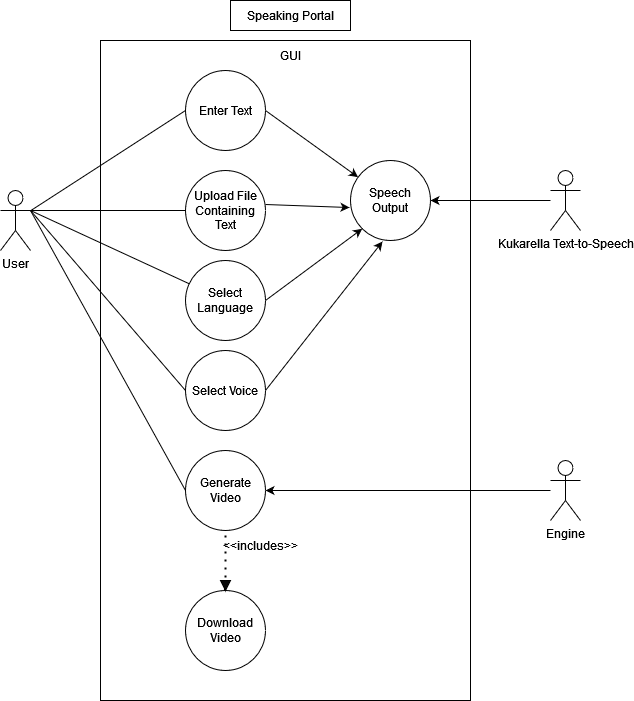

The diagram above was exported from draw.io. Its source (the exported page's mxGraphModel, read from the mxfile embedded in the PNG):
<mxGraphModel dx="1422" dy="819" grid="1" gridSize="10" guides="1" tooltips="1" connect="1" arrows="1" fold="1" page="1" pageScale="1" pageWidth="850" pageHeight="1100" math="0" shadow="0">
  <root>
    <mxCell id="0" />
    <mxCell id="1" parent="0" />
    <mxCell id="Ed82sghwOtVHDbgMphAC-2" value="&lt;div&gt;User&lt;/div&gt;&lt;div&gt;&lt;br&gt;&lt;/div&gt;" style="shape=umlActor;verticalLabelPosition=bottom;verticalAlign=top;html=1;outlineConnect=0;" parent="1" vertex="1">
      <mxGeometry x="150" y="190" width="30" height="60" as="geometry" />
    </mxCell>
    <mxCell id="Ed82sghwOtVHDbgMphAC-3" value="" style="rounded=0;whiteSpace=wrap;html=1;" parent="1" vertex="1">
      <mxGeometry x="250" y="40" width="370" height="660" as="geometry" />
    </mxCell>
    <mxCell id="Ed82sghwOtVHDbgMphAC-4" value="&lt;div&gt;Kukarella Text-to-Speech&lt;/div&gt;&lt;div&gt;&lt;br&gt;&lt;/div&gt;" style="shape=umlActor;verticalLabelPosition=bottom;verticalAlign=top;html=1;outlineConnect=0;" parent="1" vertex="1">
      <mxGeometry x="700" y="170" width="30" height="60" as="geometry" />
    </mxCell>
    <mxCell id="Ed82sghwOtVHDbgMphAC-9" value="Speech Output" style="ellipse;whiteSpace=wrap;html=1;aspect=fixed;" parent="1" vertex="1">
      <mxGeometry x="500" y="160" width="80" height="80" as="geometry" />
    </mxCell>
    <mxCell id="Ed82sghwOtVHDbgMphAC-10" value="&lt;div&gt;&lt;br&gt;&lt;/div&gt;&lt;div&gt;Enter Text&lt;/div&gt;&lt;div&gt;&lt;br&gt;&lt;/div&gt;" style="ellipse;whiteSpace=wrap;html=1;aspect=fixed;" parent="1" vertex="1">
      <mxGeometry x="335" y="70" width="80" height="80" as="geometry" />
    </mxCell>
    <mxCell id="Ed82sghwOtVHDbgMphAC-11" value="Upload File Containing Text" style="ellipse;whiteSpace=wrap;html=1;aspect=fixed;" parent="1" vertex="1">
      <mxGeometry x="335" y="170" width="80" height="80" as="geometry" />
    </mxCell>
    <mxCell id="Ed82sghwOtVHDbgMphAC-12" value="&lt;div&gt;&lt;br&gt;&lt;/div&gt;&lt;div&gt;Select Language&lt;/div&gt;&lt;div&gt;&lt;br&gt;&lt;/div&gt;" style="ellipse;whiteSpace=wrap;html=1;aspect=fixed;" parent="1" vertex="1">
      <mxGeometry x="335" y="260" width="80" height="80" as="geometry" />
    </mxCell>
    <mxCell id="Ed82sghwOtVHDbgMphAC-13" value="&lt;div&gt;Select Voice&lt;/div&gt;" style="ellipse;whiteSpace=wrap;html=1;aspect=fixed;" parent="1" vertex="1">
      <mxGeometry x="335" y="350" width="80" height="80" as="geometry" />
    </mxCell>
    <mxCell id="Ed82sghwOtVHDbgMphAC-14" value="Generate Video" style="ellipse;whiteSpace=wrap;html=1;aspect=fixed;" parent="1" vertex="1">
      <mxGeometry x="335" y="450" width="80" height="80" as="geometry" />
    </mxCell>
    <mxCell id="Ed82sghwOtVHDbgMphAC-18" value="" style="endArrow=none;html=1;rounded=0;entryX=0;entryY=0.5;entryDx=0;entryDy=0;" parent="1" source="Ed82sghwOtVHDbgMphAC-2" target="Ed82sghwOtVHDbgMphAC-10" edge="1">
      <mxGeometry width="50" height="50" relative="1" as="geometry">
        <mxPoint x="200" y="260" as="sourcePoint" />
        <mxPoint x="250" y="210" as="targetPoint" />
      </mxGeometry>
    </mxCell>
    <mxCell id="Ed82sghwOtVHDbgMphAC-20" value="" style="endArrow=none;html=1;rounded=0;entryX=0;entryY=0.5;entryDx=0;entryDy=0;" parent="1" target="Ed82sghwOtVHDbgMphAC-11" edge="1">
      <mxGeometry width="50" height="50" relative="1" as="geometry">
        <mxPoint x="180" y="210" as="sourcePoint" />
        <mxPoint x="220" y="210" as="targetPoint" />
      </mxGeometry>
    </mxCell>
    <mxCell id="Ed82sghwOtVHDbgMphAC-23" value="&lt;div&gt;Speaking Portal&lt;/div&gt;" style="rounded=0;whiteSpace=wrap;html=1;" parent="1" vertex="1">
      <mxGeometry x="380" width="120" height="30" as="geometry" />
    </mxCell>
    <mxCell id="Ed82sghwOtVHDbgMphAC-24" value="" style="endArrow=classic;html=1;rounded=0;entryX=-0.012;entryY=0.588;entryDx=0;entryDy=0;entryPerimeter=0;exitX=1;exitY=0.425;exitDx=0;exitDy=0;exitPerimeter=0;" parent="1" source="Ed82sghwOtVHDbgMphAC-11" target="Ed82sghwOtVHDbgMphAC-9" edge="1">
      <mxGeometry width="50" height="50" relative="1" as="geometry">
        <mxPoint x="380" y="300" as="sourcePoint" />
        <mxPoint x="430" y="250" as="targetPoint" />
      </mxGeometry>
    </mxCell>
    <mxCell id="Ed82sghwOtVHDbgMphAC-25" value="" style="endArrow=classic;html=1;rounded=0;exitX=1;exitY=0.5;exitDx=0;exitDy=0;entryX=0;entryY=1;entryDx=0;entryDy=0;" parent="1" source="Ed82sghwOtVHDbgMphAC-12" target="Ed82sghwOtVHDbgMphAC-9" edge="1">
      <mxGeometry width="50" height="50" relative="1" as="geometry">
        <mxPoint x="400" y="390" as="sourcePoint" />
        <mxPoint x="240" y="410" as="targetPoint" />
      </mxGeometry>
    </mxCell>
    <mxCell id="Ed82sghwOtVHDbgMphAC-26" value="" style="endArrow=classic;html=1;rounded=0;exitX=1;exitY=0.5;exitDx=0;exitDy=0;entryX=0.4;entryY=1.013;entryDx=0;entryDy=0;entryPerimeter=0;" parent="1" source="Ed82sghwOtVHDbgMphAC-13" target="Ed82sghwOtVHDbgMphAC-9" edge="1">
      <mxGeometry width="50" height="50" relative="1" as="geometry">
        <mxPoint x="370" y="500" as="sourcePoint" />
        <mxPoint x="420" y="450" as="targetPoint" />
      </mxGeometry>
    </mxCell>
    <mxCell id="Ed82sghwOtVHDbgMphAC-27" value="" style="endArrow=classic;html=1;rounded=0;exitX=1;exitY=0.5;exitDx=0;exitDy=0;" parent="1" source="Ed82sghwOtVHDbgMphAC-10" target="Ed82sghwOtVHDbgMphAC-9" edge="1">
      <mxGeometry width="50" height="50" relative="1" as="geometry">
        <mxPoint x="380" y="160" as="sourcePoint" />
        <mxPoint x="430" y="110" as="targetPoint" />
      </mxGeometry>
    </mxCell>
    <mxCell id="Ed82sghwOtVHDbgMphAC-29" value="" style="endArrow=none;html=1;rounded=0;" parent="1" target="Ed82sghwOtVHDbgMphAC-12" edge="1">
      <mxGeometry width="50" height="50" relative="1" as="geometry">
        <mxPoint x="180" y="210" as="sourcePoint" />
        <mxPoint x="230" y="230" as="targetPoint" />
      </mxGeometry>
    </mxCell>
    <mxCell id="Ed82sghwOtVHDbgMphAC-30" value="" style="endArrow=none;html=1;rounded=0;entryX=0;entryY=0.5;entryDx=0;entryDy=0;exitX=1;exitY=0.3333333333333333;exitDx=0;exitDy=0;exitPerimeter=0;" parent="1" source="Ed82sghwOtVHDbgMphAC-2" target="Ed82sghwOtVHDbgMphAC-13" edge="1">
      <mxGeometry width="50" height="50" relative="1" as="geometry">
        <mxPoint x="180" y="320" as="sourcePoint" />
        <mxPoint x="230" y="270" as="targetPoint" />
      </mxGeometry>
    </mxCell>
    <mxCell id="Ed82sghwOtVHDbgMphAC-31" value="" style="endArrow=none;html=1;rounded=0;entryX=0;entryY=0.5;entryDx=0;entryDy=0;exitX=1;exitY=0.3333333333333333;exitDx=0;exitDy=0;exitPerimeter=0;" parent="1" source="Ed82sghwOtVHDbgMphAC-2" target="Ed82sghwOtVHDbgMphAC-14" edge="1">
      <mxGeometry width="50" height="50" relative="1" as="geometry">
        <mxPoint x="180" y="260" as="sourcePoint" />
        <mxPoint x="240" y="320" as="targetPoint" />
      </mxGeometry>
    </mxCell>
    <mxCell id="Ed82sghwOtVHDbgMphAC-35" value="" style="endArrow=classic;html=1;rounded=0;entryX=1;entryY=0.5;entryDx=0;entryDy=0;" parent="1" source="Ed82sghwOtVHDbgMphAC-4" target="Ed82sghwOtVHDbgMphAC-9" edge="1">
      <mxGeometry width="50" height="50" relative="1" as="geometry">
        <mxPoint x="630" y="200" as="sourcePoint" />
        <mxPoint x="680" y="150" as="targetPoint" />
      </mxGeometry>
    </mxCell>
    <mxCell id="Ed82sghwOtVHDbgMphAC-36" value="&lt;div&gt;Engine&lt;/div&gt;&lt;div&gt;&lt;br&gt;&lt;/div&gt;" style="shape=umlActor;verticalLabelPosition=bottom;verticalAlign=top;html=1;outlineConnect=0;" parent="1" vertex="1">
      <mxGeometry x="700" y="460" width="30" height="60" as="geometry" />
    </mxCell>
    <mxCell id="Ed82sghwOtVHDbgMphAC-37" value="" style="endArrow=classic;html=1;rounded=0;entryX=1;entryY=0.5;entryDx=0;entryDy=0;" parent="1" source="Ed82sghwOtVHDbgMphAC-36" target="Ed82sghwOtVHDbgMphAC-14" edge="1">
      <mxGeometry width="50" height="50" relative="1" as="geometry">
        <mxPoint x="630" y="420" as="sourcePoint" />
        <mxPoint x="680" y="370" as="targetPoint" />
      </mxGeometry>
    </mxCell>
    <mxCell id="Ed82sghwOtVHDbgMphAC-38" value="" style="endArrow=none;dashed=1;html=1;dashPattern=1 3;strokeWidth=2;rounded=0;entryX=0.5;entryY=1;entryDx=0;entryDy=0;startArrow=none;" parent="1" target="Ed82sghwOtVHDbgMphAC-14" edge="1">
      <mxGeometry width="50" height="50" relative="1" as="geometry">
        <mxPoint x="375" y="585" as="sourcePoint" />
        <mxPoint x="370" y="500" as="targetPoint" />
      </mxGeometry>
    </mxCell>
    <mxCell id="Ed82sghwOtVHDbgMphAC-40" value="Download Video" style="ellipse;whiteSpace=wrap;html=1;aspect=fixed;" parent="1" vertex="1">
      <mxGeometry x="335" y="590" width="80" height="80" as="geometry" />
    </mxCell>
    <mxCell id="Ed82sghwOtVHDbgMphAC-42" value="&amp;lt;&amp;lt;includes&amp;gt;&amp;gt;" style="text;html=1;strokeColor=none;fillColor=none;align=center;verticalAlign=middle;whiteSpace=wrap;rounded=0;" parent="1" vertex="1">
      <mxGeometry x="380" y="530" width="60" height="30" as="geometry" />
    </mxCell>
    <mxCell id="Ed82sghwOtVHDbgMphAC-43" value="GUI" style="text;html=1;strokeColor=none;fillColor=none;align=center;verticalAlign=middle;whiteSpace=wrap;rounded=0;" parent="1" vertex="1">
      <mxGeometry x="410" y="40" width="60" height="30" as="geometry" />
    </mxCell>
    <mxCell id="Ed82sghwOtVHDbgMphAC-41" value="" style="triangle;whiteSpace=wrap;html=1;fillColor=#080808;rotation=90;" parent="1" vertex="1">
      <mxGeometry x="370" y="580" width="10" height="10" as="geometry" />
    </mxCell>
    <mxCell id="PgjmjCzQaI5NUWCj0_PQ-7" value="" style="endArrow=none;dashed=1;html=1;dashPattern=1 3;strokeWidth=2;rounded=0;entryX=0.5;entryY=1;entryDx=0;entryDy=0;exitX=0.5;exitY=0;exitDx=0;exitDy=0;" edge="1" parent="1" source="Ed82sghwOtVHDbgMphAC-40" target="Ed82sghwOtVHDbgMphAC-41">
      <mxGeometry width="50" height="50" relative="1" as="geometry">
        <mxPoint x="375" y="590" as="sourcePoint" />
        <mxPoint x="375" y="530" as="targetPoint" />
      </mxGeometry>
    </mxCell>
  </root>
</mxGraphModel>